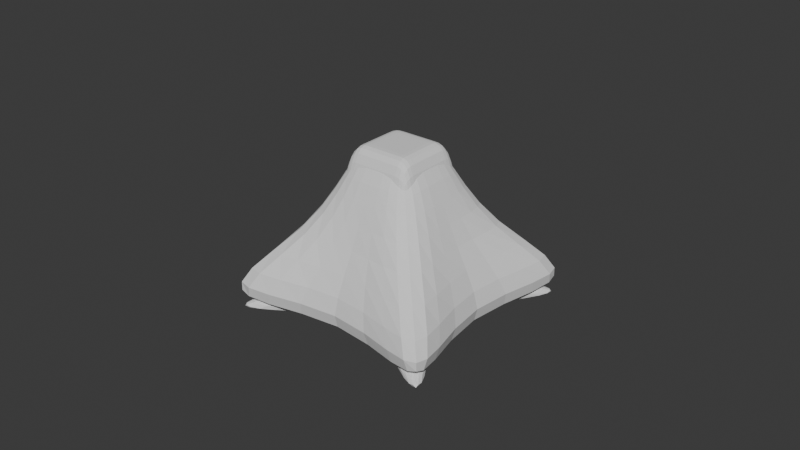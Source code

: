 # Source: blue_aligned.blend  (saved by Blender 4.4.32; exported with 4.5.12 LTS)
import bpy
from mathutils import Matrix  # noqa: F401  (used for matrix-valued properties, if any)

bpy.ops.wm.read_factory_settings(use_empty=True)
scene = bpy.context.scene
scene.name = 'Scene'

# ---- collections
col_collection = bpy.data.collections.new('Collection'); scene.collection.children.link(col_collection)

# ---- world
world_world = bpy.data.worlds.new('World'); scene.world = world_world
world_world.use_nodes = True; world_world.node_tree.nodes.clear()
_N = world_world.node_tree.nodes; _L = world_world.node_tree.links
n0 = _N.new('ShaderNodeOutputWorld'); n0.name = 'World Output'; n0.location = (300, 300)
n1 = _N.new('ShaderNodeBackground'); n1.name = 'Background'; n1.location = (10, 300)
n1.inputs[0].default_value = (0.05088, 0.05088, 0.05088, 1.0)
_L.new(n1.outputs[0], n0.inputs[0])
n0.is_active_output = True
world_world.color = (0.05088, 0.05088, 0.05088)
world_world.sun_shadow_jitter_overblur = 0.0

# ---- meshes
me_cube_001 = bpy.data.meshes.new('Cube.001')
me_cube_001.from_pydata([(-1.534, -1.534, -1.0), (-0.4384, -0.4384, 1.0), (-1.534, 1.534, -1.0), (-0.4384, 0.4384, 1.0), (1.534, -1.534, -1.0), (0.4384, -0.4384, 1.0), (1.534, 1.534, -1.0), (0.4384, 0.4384, 1.0), (-0.4691, 0.0, -1.0), (-0.4384, 0.0, 1.0), (0.4691, 0.0, -1.0), (0.4384, 0.0, 1.0), (0.0, 0.4691, -1.0), (0.0, 0.4384, 1.0), (0.0, -0.4691, -1.0), (0.0, -0.4384, 1.0), (0.0, 0.0, 1.0), (0.0, 0.0, -1.0), (-0.5264, -0.5264, 0.0), (-0.5264, 0.5264, 0.0), (0.5264, 0.5264, 0.0), (0.5264, -0.5264, 0.0), (0.5264, 0.0, 0.0), (-0.5264, 0.0, 0.0), (0.0, -0.5264, 0.0), (0.0, 0.5264, 0.0), (-0.862, 0.862, -0.7086), (0.862, 0.862, -0.7086), (0.862, -0.862, -0.7086), (0.6937, 0.0, -0.7086), (-0.6937, 0.0, -0.7086), (0.0, -0.6937, -0.7086), (0.0, 0.6937, -0.7086), (-0.862, -0.862, -0.7086), (-1.475, -1.241, -1.0), (0.4384, -0.2192, 1.0), (-0.4384, -0.2192, 1.0), (1.475, -1.241, -1.0), (0.0, -0.2192, 1.0), (0.0, -0.2345, -1.0), (-0.5264, -0.2632, 0.0), (0.5264, -0.2632, 0.0), (0.7778, -0.431, -0.7086), (-0.7778, -0.431, -0.7086), (-0.4384, 0.2192, 1.0), (1.475, 1.241, -1.0), (-1.475, 1.241, -1.0), (0.4384, 0.2192, 1.0), (0.0, 0.2345, -1.0), (0.0, 0.2192, 1.0), (0.5264, 0.2632, 0.0), (-0.5264, 0.2632, 0.0), (-0.7778, 0.431, -0.7086), (0.7778, 0.431, -0.7086), (0.2192, 0.4384, 1.0), (1.241, -1.475, -1.0), (0.2192, 0.0, 1.0), (1.241, 1.475, -1.0), (0.2192, -0.4384, 1.0), (0.2345, 0.0, -1.0), (0.2632, -0.5264, 0.0), (0.2632, 0.5264, 0.0), (0.431, 0.7778, -0.7086), (0.431, -0.7778, -0.7086), (0.2192, -0.2192, 1.0), (0.7375, -0.7375, -1.0), (0.2192, 0.2192, 1.0), (0.7375, 0.7375, -1.0), (-1.241, 1.475, -1.0), (-0.2192, -0.4384, 1.0), (-0.2345, 0.0, -1.0), (-0.2192, 0.4384, 1.0), (-1.241, -1.475, -1.0), (-0.2192, 0.0, 1.0), (-0.2632, 0.5264, 0.0), (-0.2632, -0.5264, 0.0), (-0.431, -0.7778, -0.7086), (-0.431, 0.7778, -0.7086), (-0.7375, -0.7375, -1.0), (-0.2192, -0.2192, 1.0), (-0.7375, 0.7375, -1.0), (-0.2192, 0.2192, 1.0)], [], [(51, 44, 3, 19), (61, 54, 7, 20), (41, 35, 5, 21), (75, 69, 1, 18), (65, 37, 4, 55), (79, 36, 1, 69), (81, 44, 9, 73), (67, 45, 10, 59), (50, 47, 11, 22), (40, 36, 9, 23), (80, 48, 17, 70), (66, 49, 16, 56), (64, 38, 15, 58), (78, 39, 14, 72), (60, 58, 15, 24), (74, 71, 13, 25), (77, 74, 25, 32), (63, 60, 24, 31), (43, 40, 23, 30), (53, 50, 22, 29), (76, 75, 18, 33), (42, 41, 21, 28), (62, 61, 20, 27), (52, 51, 19, 26), (46, 52, 26, 2), (57, 62, 27, 6), (37, 42, 28, 4), (72, 76, 33, 0), (45, 53, 29, 10), (34, 43, 30, 8), (55, 63, 31, 14), (68, 77, 32, 12), (0, 33, 43, 34), (10, 29, 42, 37), (29, 22, 41, 42), (33, 18, 40, 43), (70, 17, 39, 78), (56, 16, 38, 64), (18, 1, 36, 40), (73, 9, 36, 79), (59, 10, 37, 65), (22, 11, 35, 41), (6, 27, 53, 45), (8, 30, 52, 46), (30, 23, 51, 52), (27, 20, 50, 53), (54, 13, 49, 66), (68, 12, 48, 80), (20, 7, 47, 50), (57, 6, 45, 67), (71, 3, 44, 81), (23, 9, 44, 51), (12, 57, 67, 48), (7, 54, 66, 47), (17, 59, 65, 39), (11, 56, 64, 35), (4, 28, 63, 55), (12, 32, 62, 57), (32, 25, 61, 62), (28, 21, 60, 63), (21, 5, 58, 60), (35, 64, 58, 5), (47, 66, 56, 11), (48, 67, 59, 17), (39, 65, 55, 14), (25, 13, 54, 61), (13, 71, 81, 49), (2, 68, 80, 46), (16, 73, 79, 38), (8, 70, 78, 34), (2, 26, 77, 68), (14, 31, 76, 72), (31, 24, 75, 76), (26, 19, 74, 77), (19, 3, 71, 74), (34, 78, 72, 0), (46, 80, 70, 8), (49, 81, 73, 16), (38, 79, 69, 15), (24, 15, 69, 75)])
_uv = me_cube_001.uv_layers.new(name='UVMap')
_uv.uv.foreach_set('vector', [0.5, 0.1875, 0.625, 0.1875, 0.625, 0.25, 0.5, 0.25, 0.5, 0.4375, 0.625, 0.4375, 0.625, 0.5, 0.5, 0.5, 0.5, 0.6875, 0.625, 0.6875, 0.625, 0.75, 0.5, 0.75, 0.5, 0.9375, 0.625, 0.9375, 0.625, 1.0, 0.5, 1.0, 0.3125, 0.6875, 0.375, 0.6875, 0.375, 0.75, 0.3125, 0.75, 0.8125, 0.6875, 0.875, 0.6875, 0.875, 0.75, 0.8125, 0.75, 0.8125, 0.5625, 0.875, 0.5625, 0.875, 0.625, 0.8125, 0.625, 0.3125, 0.5625, 0.375, 0.5625, 0.375, 0.625, 0.3125, 0.625, 0.5, 0.5625, 0.625, 0.5625, 0.625, 0.625, 0.5, 0.625, 0.5, 0.0625, 0.625, 0.0625, 0.625, 0.125, 0.5, 0.125, 0.1875, 0.5625, 0.25, 0.5625, 0.25, 0.625, 0.1875, 0.625, 0.6875, 0.5625, 0.75, 0.5625, 0.75, 0.625, 0.6875, 0.625, 0.6875, 0.6875, 0.75, 0.6875, 0.75, 0.75, 0.6875, 0.75, 0.1875, 0.6875, 0.25, 0.6875, 0.25, 0.75, 0.1875, 0.75, 0.5, 0.8125, 0.625, 0.8125, 0.625, 0.875, 0.5, 0.875, 0.5, 0.3125, 0.625, 0.3125, 0.625, 0.375, 0.5, 0.375, 0.4114, 0.3125, 0.5, 0.3125, 0.5, 0.375, 0.4114, 0.375, 0.4114, 0.8125, 0.5, 0.8125, 0.5, 0.875, 0.4114, 0.875, 0.4114, 0.0625, 0.5, 0.0625, 0.5, 0.125, 0.4114, 0.125, 0.4114, 0.5625, 0.5, 0.5625, 0.5, 0.625, 0.4114, 0.625, 0.4114, 0.9375, 0.5, 0.9375, 0.5, 1.0, 0.4114, 1.0, 0.4114, 0.6875, 0.5, 0.6875, 0.5, 0.75, 0.4114, 0.75, 0.4114, 0.4375, 0.5, 0.4375, 0.5, 0.5, 0.4114, 0.5, 0.4114, 0.1875, 0.5, 0.1875, 0.5, 0.25, 0.4114, 0.25, 0.375, 0.1875, 0.4114, 0.1875, 0.4114, 0.25, 0.375, 0.25, 0.375, 0.4375, 0.4114, 0.4375, 0.4114, 0.5, 0.375, 0.5, 0.375, 0.6875, 0.4114, 0.6875, 0.4114, 0.75, 0.375, 0.75, 0.375, 0.9375, 0.4114, 0.9375, 0.4114, 1.0, 0.375, 1.0, 0.375, 0.5625, 0.4114, 0.5625, 0.4114, 0.625, 0.375, 0.625, 0.375, 0.0625, 0.4114, 0.0625, 0.4114, 0.125, 0.375, 0.125, 0.375, 0.8125, 0.4114, 0.8125, 0.4114, 0.875, 0.375, 0.875, 0.375, 0.3125, 0.4114, 0.3125, 0.4114, 0.375, 0.375, 0.375, 0.375, 0.0, 0.4114, 0.0, 0.4114, 0.0625, 0.375, 0.0625, 0.375, 0.625, 0.4114, 0.625, 0.4114, 0.6875, 0.375, 0.6875, 0.4114, 0.625, 0.5, 0.625, 0.5, 0.6875, 0.4114, 0.6875, 0.4114, 0.0, 0.5, 0.0, 0.5, 0.0625, 0.4114, 0.0625, 0.1875, 0.625, 0.25, 0.625, 0.25, 0.6875, 0.1875, 0.6875, 0.6875, 0.625, 0.75, 0.625, 0.75, 0.6875, 0.6875, 0.6875, 0.5, 0.0, 0.625, 0.0, 0.625, 0.0625, 0.5, 0.0625, 0.8125, 0.625, 0.875, 0.625, 0.875, 0.6875, 0.8125, 0.6875, 0.3125, 0.625, 0.375, 0.625, 0.375, 0.6875, 0.3125, 0.6875, 0.5, 0.625, 0.625, 0.625, 0.625, 0.6875, 0.5, 0.6875, 0.375, 0.5, 0.4114, 0.5, 0.4114, 0.5625, 0.375, 0.5625, 0.375, 0.125, 0.4114, 0.125, 0.4114, 0.1875, 0.375, 0.1875, 0.4114, 0.125, 0.5, 0.125, 0.5, 0.1875, 0.4114, 0.1875, 0.4114, 0.5, 0.5, 0.5, 0.5, 0.5625, 0.4114, 0.5625, 0.6875, 0.5, 0.75, 0.5, 0.75, 0.5625, 0.6875, 0.5625, 0.1875, 0.5, 0.25, 0.5, 0.25, 0.5625, 0.1875, 0.5625, 0.5, 0.5, 0.625, 0.5, 0.625, 0.5625, 0.5, 0.5625, 0.3125, 0.5, 0.375, 0.5, 0.375, 0.5625, 0.3125, 0.5625, 0.8125, 0.5, 0.875, 0.5, 0.875, 0.5625, 0.8125, 0.5625, 0.5, 0.125, 0.625, 0.125, 0.625, 0.1875, 0.5, 0.1875, 0.25, 0.5, 0.3125, 0.5, 0.3125, 0.5625, 0.25, 0.5625, 0.625, 0.5, 0.6875, 0.5, 0.6875, 0.5625, 0.625, 0.5625, 0.25, 0.625, 0.3125, 0.625, 0.3125, 0.6875, 0.25, 0.6875, 0.625, 0.625, 0.6875, 0.625, 0.6875, 0.6875, 0.625, 0.6875, 0.375, 0.75, 0.4114, 0.75, 0.4114, 0.8125, 0.375, 0.8125, 0.375, 0.375, 0.4114, 0.375, 0.4114, 0.4375, 0.375, 0.4375, 0.4114, 0.375, 0.5, 0.375, 0.5, 0.4375, 0.4114, 0.4375, 0.4114, 0.75, 0.5, 0.75, 0.5, 0.8125, 0.4114, 0.8125, 0.5, 0.75, 0.625, 0.75, 0.625, 0.8125, 0.5, 0.8125, 0.625, 0.6875, 0.6875, 0.6875, 0.6875, 0.75, 0.625, 0.75, 0.625, 0.5625, 0.6875, 0.5625, 0.6875, 0.625, 0.625, 0.625, 0.25, 0.5625, 0.3125, 0.5625, 0.3125, 0.625, 0.25, 0.625, 0.25, 0.6875, 0.3125, 0.6875, 0.3125, 0.75, 0.25, 0.75, 0.5, 0.375, 0.625, 0.375, 0.625, 0.4375, 0.5, 0.4375, 0.75, 0.5, 0.8125, 0.5, 0.8125, 0.5625, 0.75, 0.5625, 0.125, 0.5, 0.1875, 0.5, 0.1875, 0.5625, 0.125, 0.5625, 0.75, 0.625, 0.8125, 0.625, 0.8125, 0.6875, 0.75, 0.6875, 0.125, 0.625, 0.1875, 0.625, 0.1875, 0.6875, 0.125, 0.6875, 0.375, 0.25, 0.4114, 0.25, 0.4114, 0.3125, 0.375, 0.3125, 0.375, 0.875, 0.4114, 0.875, 0.4114, 0.9375, 0.375, 0.9375, 0.4114, 0.875, 0.5, 0.875, 0.5, 0.9375, 0.4114, 0.9375, 0.4114, 0.25, 0.5, 0.25, 0.5, 0.3125, 0.4114, 0.3125, 0.5, 0.25, 0.625, 0.25, 0.625, 0.3125, 0.5, 0.3125, 0.125, 0.6875, 0.1875, 0.6875, 0.1875, 0.75, 0.125, 0.75, 0.125, 0.5625, 0.1875, 0.5625, 0.1875, 0.625, 0.125, 0.625, 0.75, 0.5625, 0.8125, 0.5625, 0.8125, 0.625, 0.75, 0.625, 0.75, 0.6875, 0.8125, 0.6875, 0.8125, 0.75, 0.75, 0.75, 0.5, 0.875, 0.625, 0.875, 0.625, 0.9375, 0.5, 0.9375])
me_cube_001.update()
me_cube_002 = bpy.data.meshes.new('Cube.002')
me_cube_002.from_pydata([(-2.643, -2.643, -1.0), (-0.4259, -0.4259, 1.0), (-2.643, 2.643, -1.0), (-0.4259, 0.4259, 1.0), (2.643, -2.643, -1.0), (0.4259, -0.4259, 1.0), (2.643, 2.643, -1.0), (0.4259, 0.4259, 1.0), (-0.8028, 0.0, -1.0), (-0.4259, 0.0, 1.0), (0.8028, 0.0, -1.0), (0.4259, 0.0, 1.0), (0.0, 0.8028, -1.0), (0.0, 0.4259, 1.0), (0.0, -0.8028, -1.0), (0.0, -0.4259, 1.0), (0.0, 0.0, 1.0), (0.0, 0.0, -1.0), (-0.766, -0.766, 0.0), (-0.766, 0.766, 0.0), (0.766, 0.766, 0.0), (0.766, -0.766, 0.0), (0.766, 0.0, 0.0), (-0.766, 0.0, 0.0), (0.0, -0.766, 0.0), (0.0, 0.766, 0.0)], [], [(23, 9, 3, 19), (25, 13, 7, 20), (22, 11, 5, 21), (24, 15, 1, 18), (17, 10, 4, 14), (16, 9, 1, 15), (13, 3, 9, 16), (12, 6, 10, 17), (20, 7, 11, 22), (18, 1, 9, 23), (2, 12, 17, 8), (7, 13, 16, 11), (11, 16, 15, 5), (8, 17, 14, 0), (21, 5, 15, 24), (19, 3, 13, 25), (2, 19, 25, 12), (4, 21, 24, 14), (0, 18, 23, 8), (6, 20, 22, 10), (14, 24, 18, 0), (10, 22, 21, 4), (12, 25, 20, 6), (8, 23, 19, 2)])
_uv = me_cube_002.uv_layers.new(name='UVMap')
_uv.uv.foreach_set('vector', [0.5, 0.125, 0.625, 0.125, 0.625, 0.25, 0.5, 0.25, 0.5, 0.375, 0.625, 0.375, 0.625, 0.5, 0.5, 0.5, 0.5, 0.625, 0.625, 0.625, 0.625, 0.75, 0.5, 0.75, 0.5, 0.875, 0.625, 0.875, 0.625, 1.0, 0.5, 1.0, 0.25, 0.625, 0.375, 0.625, 0.375, 0.75, 0.25, 0.75, 0.75, 0.625, 0.875, 0.625, 0.875, 0.75, 0.75, 0.75, 0.75, 0.5, 0.875, 0.5, 0.875, 0.625, 0.75, 0.625, 0.25, 0.5, 0.375, 0.5, 0.375, 0.625, 0.25, 0.625, 0.5, 0.5, 0.625, 0.5, 0.625, 0.625, 0.5, 0.625, 0.5, 0.0, 0.625, 0.0, 0.625, 0.125, 0.5, 0.125, 0.125, 0.5, 0.25, 0.5, 0.25, 0.625, 0.125, 0.625, 0.625, 0.5, 0.75, 0.5, 0.75, 0.625, 0.625, 0.625, 0.625, 0.625, 0.75, 0.625, 0.75, 0.75, 0.625, 0.75, 0.125, 0.625, 0.25, 0.625, 0.25, 0.75, 0.125, 0.75, 0.5, 0.75, 0.625, 0.75, 0.625, 0.875, 0.5, 0.875, 0.5, 0.25, 0.625, 0.25, 0.625, 0.375, 0.5, 0.375, 0.375, 0.25, 0.5, 0.25, 0.5, 0.375, 0.375, 0.375, 0.375, 0.75, 0.5, 0.75, 0.5, 0.875, 0.375, 0.875, 0.375, 0.0, 0.5, 0.0, 0.5, 0.125, 0.375, 0.125, 0.375, 0.5, 0.5, 0.5, 0.5, 0.625, 0.375, 0.625, 0.375, 0.875, 0.5, 0.875, 0.5, 1.0, 0.375, 1.0, 0.375, 0.625, 0.5, 0.625, 0.5, 0.75, 0.375, 0.75, 0.375, 0.375, 0.5, 0.375, 0.5, 0.5, 0.375, 0.5, 0.375, 0.125, 0.5, 0.125, 0.5, 0.25, 0.375, 0.25])
me_cube_002.update()

# ---- objects
ob_cube = bpy.data.objects.new('Cube', me_cube_001)
ob_cube_001 = bpy.data.objects.new('Cube.001', me_cube_002)

# ---- transforms, parenting, visibility, modifiers, constraints
ob_cube.location = (0.0, 0.0, 0.0)
_m = ob_cube.modifiers.new('Subdivision', 'SUBSURF')
ob_cube_001.location = (0.0, 0.0, 0.0)
_m = ob_cube_001.modifiers.new('Subdivision', 'SUBSURF')

# ---- collection membership
col_collection.objects.link(ob_cube)
col_collection.objects.link(ob_cube_001)

# ---- scene / render settings (as saved in the file)
scene.frame_start = 1; scene.frame_end = 250; scene.frame_set(1)
scene.render.engine = 'BLENDER_EEVEE_NEXT'
bpy.context.view_layer.update()

# ---- added for rendering (the .blend has no active camera and no usable light): camera, sun
cam_auto = bpy.data.cameras.new('AutoCamera')
cam_auto.lens = 50.0
cam_auto.sensor_width = 36.0
cam_auto.clip_end = 1000.0
ob_auto_camera = bpy.data.objects.new('AutoCamera', cam_auto)
scene.collection.objects.link(ob_auto_camera)
ob_auto_camera.location = (7.16046, -8.59255, 5.72837)
ob_auto_camera.rotation_euler = (1.09748, -7.21219e-08, 0.694738)
scene.camera = ob_auto_camera
light_auto_sun = bpy.data.lights.new('AutoSun', 'SUN')
light_auto_sun.energy = 3.0
light_auto_sun.angle = 0.0523599
ob_auto_sun = bpy.data.objects.new('AutoSun', light_auto_sun)
scene.collection.objects.link(ob_auto_sun)
ob_auto_sun.rotation_euler = (0.872665, 0.174533, 0.523599)
bpy.context.view_layer.update()
